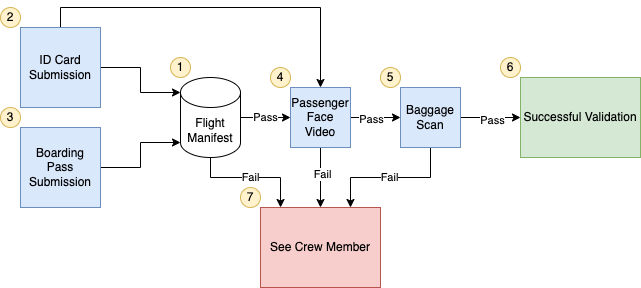

The diagram above was exported from draw.io. Its source (the exported page's mxGraphModel, read from the mxfile embedded in the PNG):
<mxGraphModel dx="794" dy="388" grid="1" gridSize="10" guides="1" tooltips="1" connect="1" arrows="1" fold="1" page="1" pageScale="1" pageWidth="850" pageHeight="1100" math="0" shadow="0">
  <root>
    <mxCell id="0" />
    <mxCell id="1" parent="0" />
    <mxCell id="DZ4J9dA0DFehRYJ2xJ4B-1" value="See Crew Member" style="rounded=0;whiteSpace=wrap;html=1;fillColor=#f8cecc;strokeColor=#b85450;" vertex="1" parent="1">
      <mxGeometry x="280" y="220" width="120" height="80" as="geometry" />
    </mxCell>
    <mxCell id="DZ4J9dA0DFehRYJ2xJ4B-13" value="Pass" style="edgeStyle=orthogonalEdgeStyle;rounded=0;orthogonalLoop=1;jettySize=auto;html=1;" edge="1" parent="1" source="DZ4J9dA0DFehRYJ2xJ4B-2" target="DZ4J9dA0DFehRYJ2xJ4B-12">
      <mxGeometry relative="1" as="geometry" />
    </mxCell>
    <mxCell id="DZ4J9dA0DFehRYJ2xJ4B-19" value="Fail" style="edgeStyle=orthogonalEdgeStyle;rounded=0;orthogonalLoop=1;jettySize=auto;html=1;entryX=0.167;entryY=0;entryDx=0;entryDy=0;entryPerimeter=0;" edge="1" parent="1" source="DZ4J9dA0DFehRYJ2xJ4B-2" target="DZ4J9dA0DFehRYJ2xJ4B-1">
      <mxGeometry relative="1" as="geometry">
        <Array as="points">
          <mxPoint x="230" y="190" />
          <mxPoint x="300" y="190" />
        </Array>
      </mxGeometry>
    </mxCell>
    <mxCell id="DZ4J9dA0DFehRYJ2xJ4B-2" value="Flight&lt;br&gt;Manifest" style="shape=cylinder3;whiteSpace=wrap;html=1;boundedLbl=1;backgroundOutline=1;size=15;" vertex="1" parent="1">
      <mxGeometry x="200" y="90" width="60" height="80" as="geometry" />
    </mxCell>
    <mxCell id="DZ4J9dA0DFehRYJ2xJ4B-5" style="edgeStyle=orthogonalEdgeStyle;rounded=0;orthogonalLoop=1;jettySize=auto;html=1;entryX=0;entryY=0;entryDx=0;entryDy=15;entryPerimeter=0;" edge="1" parent="1" source="DZ4J9dA0DFehRYJ2xJ4B-3" target="DZ4J9dA0DFehRYJ2xJ4B-2">
      <mxGeometry relative="1" as="geometry">
        <Array as="points">
          <mxPoint x="160" y="80" />
          <mxPoint x="160" y="105" />
        </Array>
      </mxGeometry>
    </mxCell>
    <mxCell id="DZ4J9dA0DFehRYJ2xJ4B-14" style="edgeStyle=orthogonalEdgeStyle;rounded=0;orthogonalLoop=1;jettySize=auto;html=1;entryX=0.5;entryY=0;entryDx=0;entryDy=0;" edge="1" parent="1" source="DZ4J9dA0DFehRYJ2xJ4B-3" target="DZ4J9dA0DFehRYJ2xJ4B-12">
      <mxGeometry relative="1" as="geometry">
        <Array as="points">
          <mxPoint x="80" y="20" />
          <mxPoint x="340" y="20" />
        </Array>
      </mxGeometry>
    </mxCell>
    <mxCell id="DZ4J9dA0DFehRYJ2xJ4B-3" value="ID Card Submission" style="whiteSpace=wrap;html=1;aspect=fixed;fillColor=#dae8fc;strokeColor=#6c8ebf;" vertex="1" parent="1">
      <mxGeometry x="40" y="40" width="80" height="80" as="geometry" />
    </mxCell>
    <mxCell id="DZ4J9dA0DFehRYJ2xJ4B-6" style="edgeStyle=orthogonalEdgeStyle;rounded=0;orthogonalLoop=1;jettySize=auto;html=1;entryX=0;entryY=1;entryDx=0;entryDy=-15;entryPerimeter=0;" edge="1" parent="1" source="DZ4J9dA0DFehRYJ2xJ4B-4" target="DZ4J9dA0DFehRYJ2xJ4B-2">
      <mxGeometry relative="1" as="geometry" />
    </mxCell>
    <mxCell id="DZ4J9dA0DFehRYJ2xJ4B-4" value="Boarding Pass Submission" style="whiteSpace=wrap;html=1;aspect=fixed;fillColor=#dae8fc;strokeColor=#6c8ebf;" vertex="1" parent="1">
      <mxGeometry x="40" y="140" width="80" height="80" as="geometry" />
    </mxCell>
    <mxCell id="DZ4J9dA0DFehRYJ2xJ4B-9" value="1" style="ellipse;whiteSpace=wrap;html=1;fillColor=#fff2cc;strokeColor=#d6b656;" vertex="1" parent="1">
      <mxGeometry x="190" y="70" width="20" height="20" as="geometry" />
    </mxCell>
    <mxCell id="DZ4J9dA0DFehRYJ2xJ4B-10" value="2" style="ellipse;whiteSpace=wrap;html=1;fillColor=#fff2cc;strokeColor=#d6b656;" vertex="1" parent="1">
      <mxGeometry x="20" y="20" width="20" height="20" as="geometry" />
    </mxCell>
    <mxCell id="DZ4J9dA0DFehRYJ2xJ4B-11" value="3" style="ellipse;whiteSpace=wrap;html=1;fillColor=#fff2cc;strokeColor=#d6b656;" vertex="1" parent="1">
      <mxGeometry x="20" y="120" width="20" height="20" as="geometry" />
    </mxCell>
    <mxCell id="DZ4J9dA0DFehRYJ2xJ4B-17" value="" style="edgeStyle=orthogonalEdgeStyle;rounded=0;orthogonalLoop=1;jettySize=auto;html=1;" edge="1" parent="1" source="DZ4J9dA0DFehRYJ2xJ4B-12" target="DZ4J9dA0DFehRYJ2xJ4B-16">
      <mxGeometry relative="1" as="geometry" />
    </mxCell>
    <mxCell id="DZ4J9dA0DFehRYJ2xJ4B-21" value="Pass" style="edgeLabel;html=1;align=center;verticalAlign=middle;resizable=0;points=[];" vertex="1" connectable="0" parent="DZ4J9dA0DFehRYJ2xJ4B-17">
      <mxGeometry x="-0.2" y="-1" relative="1" as="geometry">
        <mxPoint as="offset" />
      </mxGeometry>
    </mxCell>
    <mxCell id="DZ4J9dA0DFehRYJ2xJ4B-20" value="" style="edgeStyle=orthogonalEdgeStyle;rounded=0;orthogonalLoop=1;jettySize=auto;html=1;" edge="1" parent="1" source="DZ4J9dA0DFehRYJ2xJ4B-12" target="DZ4J9dA0DFehRYJ2xJ4B-1">
      <mxGeometry relative="1" as="geometry" />
    </mxCell>
    <mxCell id="DZ4J9dA0DFehRYJ2xJ4B-26" value="Fail" style="edgeLabel;html=1;align=center;verticalAlign=middle;resizable=0;points=[];" vertex="1" connectable="0" parent="DZ4J9dA0DFehRYJ2xJ4B-20">
      <mxGeometry x="-0.1333" y="1" relative="1" as="geometry">
        <mxPoint as="offset" />
      </mxGeometry>
    </mxCell>
    <mxCell id="DZ4J9dA0DFehRYJ2xJ4B-12" value="Passenger Face Video" style="whiteSpace=wrap;html=1;fillColor=#dae8fc;strokeColor=#6c8ebf;" vertex="1" parent="1">
      <mxGeometry x="310" y="100" width="60" height="60" as="geometry" />
    </mxCell>
    <mxCell id="DZ4J9dA0DFehRYJ2xJ4B-15" value="4" style="ellipse;whiteSpace=wrap;html=1;fillColor=#fff2cc;strokeColor=#d6b656;" vertex="1" parent="1">
      <mxGeometry x="290" y="80" width="20" height="20" as="geometry" />
    </mxCell>
    <mxCell id="DZ4J9dA0DFehRYJ2xJ4B-23" value="" style="edgeStyle=orthogonalEdgeStyle;rounded=0;orthogonalLoop=1;jettySize=auto;html=1;" edge="1" parent="1" source="DZ4J9dA0DFehRYJ2xJ4B-16" target="DZ4J9dA0DFehRYJ2xJ4B-22">
      <mxGeometry relative="1" as="geometry" />
    </mxCell>
    <mxCell id="DZ4J9dA0DFehRYJ2xJ4B-24" value="Pass" style="edgeLabel;html=1;align=center;verticalAlign=middle;resizable=0;points=[];" vertex="1" connectable="0" parent="DZ4J9dA0DFehRYJ2xJ4B-23">
      <mxGeometry x="0.0333" y="-2" relative="1" as="geometry">
        <mxPoint as="offset" />
      </mxGeometry>
    </mxCell>
    <mxCell id="DZ4J9dA0DFehRYJ2xJ4B-25" style="edgeStyle=orthogonalEdgeStyle;rounded=0;orthogonalLoop=1;jettySize=auto;html=1;entryX=0.75;entryY=0;entryDx=0;entryDy=0;" edge="1" parent="1" source="DZ4J9dA0DFehRYJ2xJ4B-16" target="DZ4J9dA0DFehRYJ2xJ4B-1">
      <mxGeometry relative="1" as="geometry">
        <Array as="points">
          <mxPoint x="450" y="190" />
          <mxPoint x="370" y="190" />
        </Array>
      </mxGeometry>
    </mxCell>
    <mxCell id="DZ4J9dA0DFehRYJ2xJ4B-27" value="Fail" style="edgeLabel;html=1;align=center;verticalAlign=middle;resizable=0;points=[];" vertex="1" connectable="0" parent="DZ4J9dA0DFehRYJ2xJ4B-25">
      <mxGeometry x="0.0286" y="-1" relative="1" as="geometry">
        <mxPoint as="offset" />
      </mxGeometry>
    </mxCell>
    <mxCell id="DZ4J9dA0DFehRYJ2xJ4B-16" value="Baggage Scan" style="whiteSpace=wrap;html=1;fillColor=#dae8fc;strokeColor=#6c8ebf;" vertex="1" parent="1">
      <mxGeometry x="420" y="100" width="60" height="60" as="geometry" />
    </mxCell>
    <mxCell id="DZ4J9dA0DFehRYJ2xJ4B-18" value="5" style="ellipse;whiteSpace=wrap;html=1;fillColor=#fff2cc;strokeColor=#d6b656;" vertex="1" parent="1">
      <mxGeometry x="400" y="80" width="20" height="20" as="geometry" />
    </mxCell>
    <mxCell id="DZ4J9dA0DFehRYJ2xJ4B-22" value="Successful Validation" style="rounded=0;whiteSpace=wrap;html=1;fillColor=#d5e8d4;strokeColor=#82b366;" vertex="1" parent="1">
      <mxGeometry x="540" y="90" width="120" height="80" as="geometry" />
    </mxCell>
    <mxCell id="DZ4J9dA0DFehRYJ2xJ4B-28" value="6" style="ellipse;whiteSpace=wrap;html=1;fillColor=#fff2cc;strokeColor=#d6b656;" vertex="1" parent="1">
      <mxGeometry x="520" y="70" width="20" height="20" as="geometry" />
    </mxCell>
    <mxCell id="DZ4J9dA0DFehRYJ2xJ4B-29" value="7" style="ellipse;whiteSpace=wrap;html=1;fillColor=#fff2cc;strokeColor=#d6b656;" vertex="1" parent="1">
      <mxGeometry x="260" y="200" width="20" height="20" as="geometry" />
    </mxCell>
  </root>
</mxGraphModel>